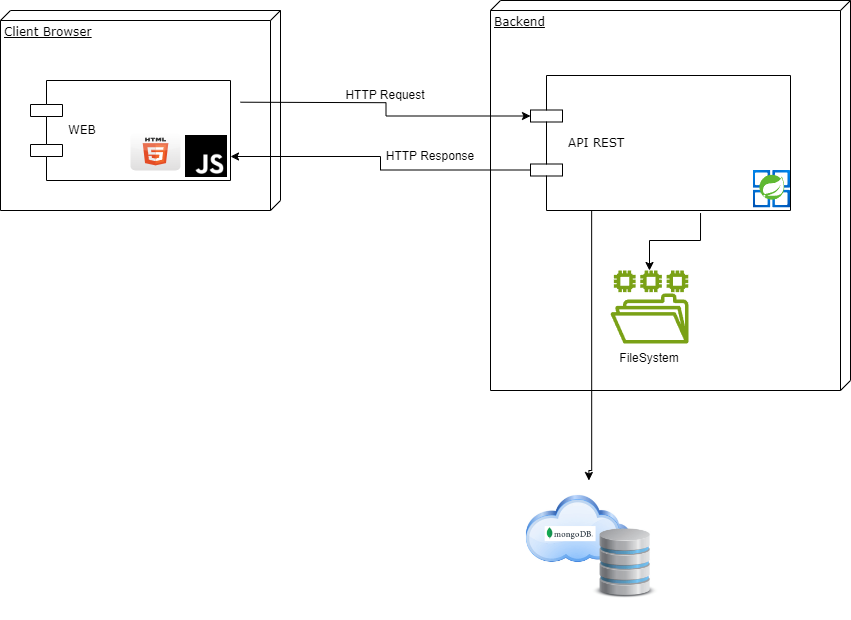

The diagram above was exported from draw.io. Its source (the exported page's mxGraphModel, read from the mxfile embedded in the PNG):
<mxGraphModel dx="1434" dy="772" grid="1" gridSize="10" guides="1" tooltips="1" connect="1" arrows="1" fold="1" page="1" pageScale="1" pageWidth="1100" pageHeight="850" background="none" math="0" shadow="0">
  <root>
    <mxCell id="0" />
    <mxCell id="1" parent="0" />
    <mxCell id="39150e848f15840c-1" value="Client Browser" style="verticalAlign=top;align=left;spacingTop=8;spacingLeft=2;spacingRight=12;shape=cube;size=10;direction=south;fontStyle=4;html=1;rounded=0;shadow=0;comic=0;labelBackgroundColor=none;strokeWidth=1;fontFamily=Verdana;fontSize=12" parent="1" vertex="1">
      <mxGeometry x="120" y="70" width="280" height="200" as="geometry" />
    </mxCell>
    <mxCell id="39150e848f15840c-2" value="Backend" style="verticalAlign=top;align=left;spacingTop=8;spacingLeft=2;spacingRight=12;shape=cube;size=10;direction=south;fontStyle=4;html=1;rounded=0;shadow=0;comic=0;labelBackgroundColor=none;strokeWidth=1;fontFamily=Verdana;fontSize=12" parent="1" vertex="1">
      <mxGeometry x="610" y="60" width="360" height="390" as="geometry" />
    </mxCell>
    <mxCell id="pFSj05N5kajMWRFzxJOH-15" style="edgeStyle=orthogonalEdgeStyle;rounded=0;orthogonalLoop=1;jettySize=auto;html=1;exitX=0;exitY=0.7;exitDx=0;exitDy=0;" edge="1" parent="1" source="39150e848f15840c-7" target="pFSj05N5kajMWRFzxJOH-4">
      <mxGeometry relative="1" as="geometry" />
    </mxCell>
    <mxCell id="39150e848f15840c-7" value="API REST" style="shape=component;align=left;spacingLeft=36;rounded=0;shadow=0;comic=0;labelBackgroundColor=none;strokeWidth=1;fontFamily=Verdana;fontSize=12;html=1;" parent="1" vertex="1">
      <mxGeometry x="650" y="135" width="260" height="135" as="geometry" />
    </mxCell>
    <mxCell id="pFSj05N5kajMWRFzxJOH-2" value="WEB" style="shape=component;align=left;spacingLeft=36;rounded=0;shadow=0;comic=0;labelBackgroundColor=none;strokeWidth=1;fontFamily=Verdana;fontSize=12;html=1;" vertex="1" parent="1">
      <mxGeometry x="150" y="140" width="200" height="100" as="geometry" />
    </mxCell>
    <mxCell id="pFSj05N5kajMWRFzxJOH-3" value="" style="dashed=0;outlineConnect=0;html=1;align=center;labelPosition=center;verticalLabelPosition=bottom;verticalAlign=top;shape=mxgraph.webicons.html5;gradientColor=#DFDEDE" vertex="1" parent="1">
      <mxGeometry x="250" y="192" width="50" height="38" as="geometry" />
    </mxCell>
    <mxCell id="pFSj05N5kajMWRFzxJOH-4" value="" style="shape=image;html=1;verticalAlign=top;verticalLabelPosition=bottom;labelBackgroundColor=#ffffff;imageAspect=0;aspect=fixed;image=https://cdn1.iconfinder.com/data/icons/ionicons-fill-vol-2/512/logo-javascript-128.png" vertex="1" parent="1">
      <mxGeometry x="302" y="192" width="48" height="48" as="geometry" />
    </mxCell>
    <mxCell id="pFSj05N5kajMWRFzxJOH-7" style="edgeStyle=orthogonalEdgeStyle;rounded=0;orthogonalLoop=1;jettySize=auto;html=1;exitX=0.5;exitY=0;exitDx=0;exitDy=0;entryX=0.5;entryY=0;entryDx=0;entryDy=0;" edge="1" parent="1" target="pFSj05N5kajMWRFzxJOH-11">
      <mxGeometry relative="1" as="geometry">
        <mxPoint x="711.15" y="270" as="sourcePoint" />
        <mxPoint x="576.15" y="640" as="targetPoint" />
        <Array as="points">
          <mxPoint x="711" y="530" />
        </Array>
      </mxGeometry>
    </mxCell>
    <mxCell id="pFSj05N5kajMWRFzxJOH-5" value="" style="image;aspect=fixed;html=1;points=[];align=center;fontSize=12;image=img/lib/azure2/compute/Azure_Spring_Cloud.svg;" vertex="1" parent="1">
      <mxGeometry x="872.5" y="230" width="37.5" height="37.5" as="geometry" />
    </mxCell>
    <mxCell id="pFSj05N5kajMWRFzxJOH-9" value="" style="edgeStyle=orthogonalEdgeStyle;rounded=0;orthogonalLoop=1;jettySize=auto;html=1;exitX=0.654;exitY=1.019;exitDx=0;exitDy=0;exitPerimeter=0;" edge="1" parent="1" source="39150e848f15840c-7" target="pFSj05N5kajMWRFzxJOH-8">
      <mxGeometry relative="1" as="geometry" />
    </mxCell>
    <mxCell id="pFSj05N5kajMWRFzxJOH-8" value="" style="sketch=0;outlineConnect=0;fontColor=#232F3E;gradientColor=none;fillColor=#7AA116;strokeColor=none;dashed=0;verticalLabelPosition=bottom;verticalAlign=top;align=center;html=1;fontSize=12;fontStyle=0;aspect=fixed;pointerEvents=1;shape=mxgraph.aws4.file_system;" vertex="1" parent="1">
      <mxGeometry x="730" y="330" width="78" height="73" as="geometry" />
    </mxCell>
    <mxCell id="pFSj05N5kajMWRFzxJOH-11" value="" style="shape=image;imageAspect=0;aspect=fixed;verticalLabelPosition=bottom;verticalAlign=top;image=https://i0.wp.com/softwarestackinvesting.com/wp-content/uploads/2021/07/DatabaseImage-1.png?resize=676%2C519&amp;ssl=1;" vertex="1" parent="1">
      <mxGeometry x="617.8499999999999" y="540" width="181.15" height="139" as="geometry" />
    </mxCell>
    <mxCell id="pFSj05N5kajMWRFzxJOH-12" value="FileSystem" style="text;strokeColor=none;align=center;fillColor=none;html=1;verticalAlign=middle;whiteSpace=wrap;rounded=0;" vertex="1" parent="1">
      <mxGeometry x="739" y="403" width="60" height="30" as="geometry" />
    </mxCell>
    <mxCell id="pFSj05N5kajMWRFzxJOH-13" style="edgeStyle=orthogonalEdgeStyle;rounded=0;orthogonalLoop=1;jettySize=auto;html=1;entryX=0;entryY=0.3;entryDx=0;entryDy=0;" edge="1" parent="1" target="39150e848f15840c-7">
      <mxGeometry relative="1" as="geometry">
        <mxPoint x="360" y="161.7" as="sourcePoint" />
        <mxPoint x="677.94" y="178.24999999999994" as="targetPoint" />
      </mxGeometry>
    </mxCell>
    <mxCell id="pFSj05N5kajMWRFzxJOH-14" value="HTTP Request" style="text;strokeColor=none;align=center;fillColor=none;html=1;verticalAlign=middle;whiteSpace=wrap;rounded=0;" vertex="1" parent="1">
      <mxGeometry x="460" y="140" width="90" height="30" as="geometry" />
    </mxCell>
    <mxCell id="pFSj05N5kajMWRFzxJOH-16" value="HTTP Response" style="text;strokeColor=none;align=center;fillColor=none;html=1;verticalAlign=middle;whiteSpace=wrap;rounded=0;" vertex="1" parent="1">
      <mxGeometry x="500" y="201" width="100" height="30" as="geometry" />
    </mxCell>
  </root>
</mxGraphModel>